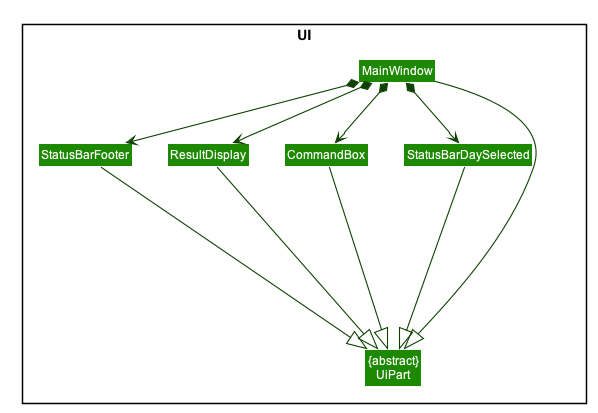

The diagram above was rendered by PlantUML. Its source (embedded in the PNG):
@startuml








skinparam BackgroundColor #FFFFFFF

skinparam Shadowing false

skinparam Class {
    FontColor #FFFFFF
    BorderThickness 1
    BorderColor #FFFFFF
    StereotypeFontColor #FFFFFF
    FontName Arial
}

skinparam Actor {
    BorderColor #000000
    Color #000000
    FontName Arial
}

skinparam Sequence {
    MessageAlign center
    BoxFontSize 15
    BoxPadding 0
    BoxFontColor #FFFFFF
    FontName Arial
}

skinparam Participant {
    FontColor #FFFFFFF
    Padding 20
}

skinparam MinClassWidth 50
skinparam ParticipantPadding 10
skinparam Shadowing false
skinparam DefaultTextAlignment center
skinparam packageStyle Rectangle

hide footbox
hide members
hide circle
skinparam arrowThickness 1.1
skinparam arrowColor #0E4100
skinparam classBackgroundColor #1D8900

package UI <<Rectangle>>{
Class "{abstract}\nUiPart" as UiPart
Class MainWindow
Class ResultDisplay
Class StatusBarFooter
Class CommandBox
Class StatusBarDaySelected
}
MainWindow *-down-> CommandBox
MainWindow *-down-> ResultDisplay
MainWindow *-down-> StatusBarFooter
MainWindow *-down-> StatusBarDaySelected


MainWindow --|> UiPart
ResultDisplay --|> UiPart
CommandBox ----|> UiPart
StatusBarFooter --|> UiPart
StatusBarDaySelected --|> UiPart

StatusBarFooter -[hidden]right- ResultDisplay
ResultDisplay -[hidden]right- CommandBox
CommandBox -[hidden]right- StatusBarDaySelected

MainWindow -[hidden]-|> UiPart
@enduml